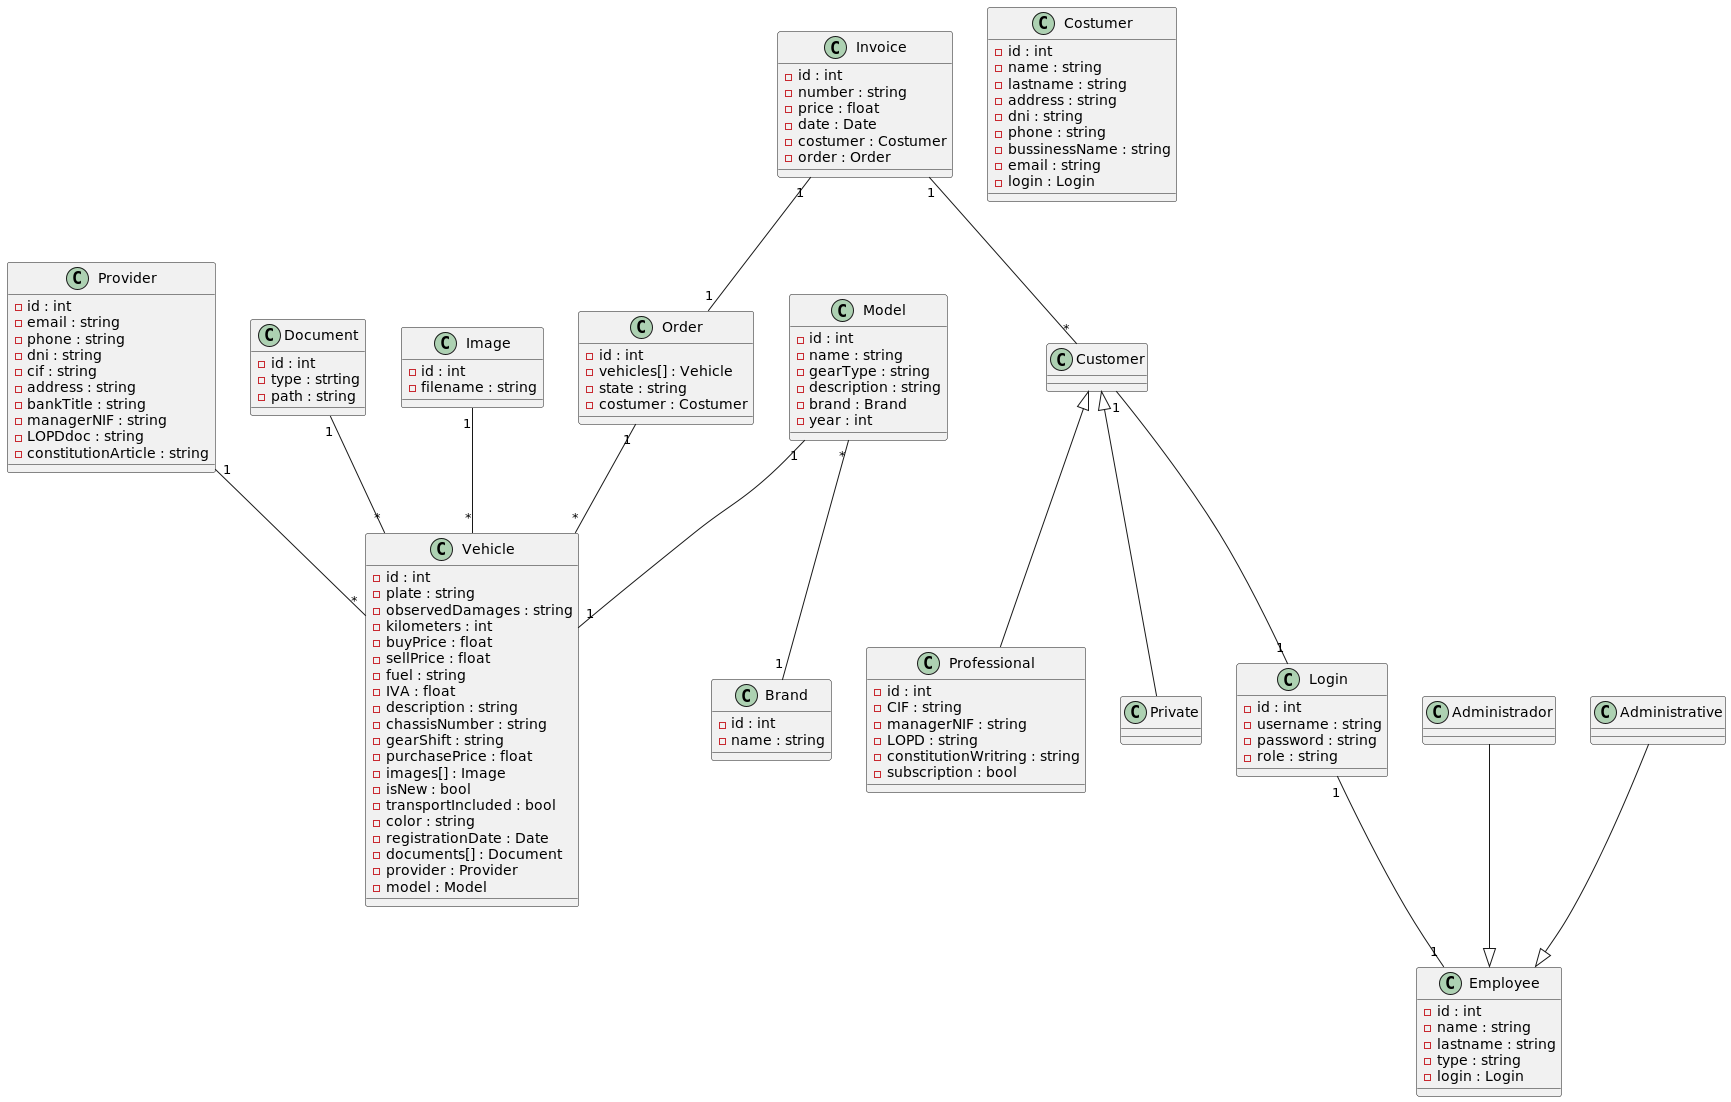

The diagram above was rendered by PlantUML. Its source (embedded in the PNG):
@startuml

class Vehicle {
- id : int
- plate : string
- observedDamages : string
- kilometers : int
- buyPrice : float
- sellPrice : float
- fuel : string
- IVA : float
- description : string
- chassisNumber : string
- gearShift : string
- purchasePrice : float
- images[] : Image
- isNew : bool
- transportIncluded : bool
- color : string
- registrationDate : Date
- documents[] : Document
- provider : Provider
- model : Model
}

class Provider {
- id : int
- email : string
- phone : string
- dni : string
- cif : string
- address : string
- bankTitle : string
- managerNIF : string
- LOPDdoc : string
- constitutionArticle : string
}

class Document {
- id : int
- type : strting
- path : string
}

class Image {
- id : int
- filename : string
}

class Model {
- id : int
- name : string
- gearType : string
- description : string
- brand : Brand
- year : int
}

class Order {
- id : int
- vehicles[] : Vehicle
- state : string
- costumer : Costumer
}

class Costumer {
- id : int
- name : string
- lastname : string
- address : string
- dni : string
- phone : string
- bussinessName : string
- email : string
- login : Login
}

class Professional {
- id : int
- CIF : string
- managerNIF : string
- LOPD : string
- constitutionWritring : string
- subscription : bool
}

class Private {}

class Invoice {
- id : int
- number : string
- price : float
- date : Date
- costumer : Costumer
- order : Order
}

class Employee {
- id : int
- name : string
- lastname : string
- type : string
- login : Login
}

class Login {
- id : int
- username : string
- password : string
- role : string
}

class Administrador {}

class Administrative {}

class Brand {
- id : int
- name : string
}

Provider  "1" -- "*" Vehicle
Document "1"  --  "*" Vehicle
Image "1" -- "*" Vehicle
Model "1" -- "1" Vehicle
Model "*" -- "1" Brand
Login "1" -- "1" Employee
Order "1" -- "*" Vehicle

Customer  <|--  Private
Customer  <|--  Professional
Customer "1" -- "1" Login

Invoice "1" -- "*" Customer
Invoice "1" --  "1" Order
Administrador  --|>  Employee
Administrative  --|>  Employee

@enduml